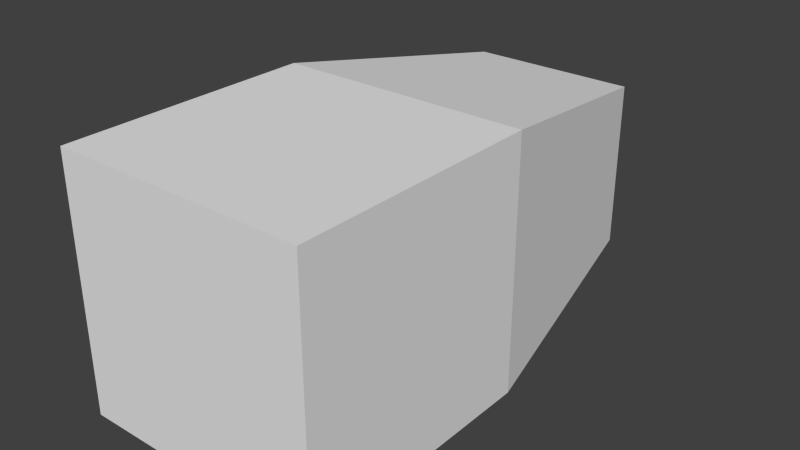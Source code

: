 # Source: Thrusters.blend  (saved by Blender 2.76.0; exported with 4.5.12 LTS)
import bpy
from mathutils import Matrix  # noqa: F401  (used for matrix-valued properties, if any)

bpy.ops.wm.read_factory_settings(use_empty=True)
scene = bpy.context.scene
scene.name = 'Scene'

# ---- collections
col_collection_1 = bpy.data.collections.new('Collection 1'); scene.collection.children.link(col_collection_1)
col_collection_2 = bpy.data.collections.new('Collection 2'); scene.collection.children.link(col_collection_2)
col_collection_2.hide_render = True
col_collection_2.hide_viewport = True

# ---- materials (node trees are filled in below, after node groups)
mat_thruster = bpy.data.materials.new('Thruster')
mat_thruster.alpha_threshold = 0.0
mat_thruster.use_transparent_shadow = False
mat_thruster.diffuse_color = (1.0, 1.0, 1.0, 1.0)
mat_thruster.roughness = 0.5
mat_thruster.specular_intensity = 0.0
mat_hullmain = bpy.data.materials.new('HullMain')
mat_hullmain.alpha_threshold = 0.0
mat_hullmain.use_transparent_shadow = False
mat_hullmain.roughness = 0.5
mat_hullmain.specular_intensity = 0.0
mat_hullmain.line_color = (0.0, 0.0, 0.0, 1.0)

# ---- material node trees

# ---- world
world_world = bpy.data.worlds.new('World'); scene.world = world_world
world_world.color = (0.05088, 0.05088, 0.05088)
world_world.use_sun_shadow = False
world_world.sun_shadow_jitter_overblur = 0.0
world_world.cycles.sampling_method = 'MANUAL'
world_world.cycles.sample_map_resolution = 256

# ---- meshes
me_thrustermainburn = bpy.data.meshes.new('ThrusterMainBurn')
me_thrustermainburn.from_pydata([(-0.3362, -0.1051, -0.3362), (-0.3362, -0.1051, 0.3362), (-0.3924, 0.1051, -0.3924), (-0.3924, 0.1051, 0.3924), (0.3362, -0.1051, -0.3362), (0.3362, -0.1051, 0.3362), (0.3924, 0.1051, -0.3924), (0.3924, 0.1051, 0.3924), (-0.3271, 0.2701, 0.3271), (-0.3271, 0.2701, -0.3271), (0.3271, 0.2701, 0.3271), (0.3271, 0.2701, -0.3271), (-0.1045, 1.971, 0.1045), (-0.1045, 1.971, -0.1045), (0.1045, 1.971, 0.1045), (0.1045, 1.971, -0.1045)], [], [(1, 3, 2, 0), (7, 6, 11, 10), (7, 5, 4, 6), (5, 1, 0, 4), (0, 2, 6, 4), (5, 7, 3, 1), (10, 11, 15, 14), (6, 2, 9, 11), (3, 7, 10, 8), (2, 3, 8, 9), (12, 14, 15, 13), (9, 8, 12, 13), (11, 9, 13, 15), (8, 10, 14, 12)])
me_thrustermainburn.materials.append(mat_thruster)
me_thrustermainburn.use_remesh_preserve_volume = False
me_thrustermainburn.use_remesh_preserve_attributes = False
me_thrustermainburn.use_mirror_vertex_groups = False
me_thrustermainburn.update()
me_thrustermain = bpy.data.meshes.new('ThrusterMain')
me_thrustermain.from_pydata([(1.0, 1.0, -1.0), (1.0, -1.0, -1.0), (-1.0, -1.0, -1.0), (-1.0, 1.0, -1.0), (1.0, 1.0, 1.0), (1.0, -1.0, 1.0), (-1.0, -1.0, 1.0), (-1.0, 1.0, 1.0), (0.6695, 2.92, -0.6695), (-0.6695, 2.92, -0.6695), (0.6695, 2.92, 0.6695), (-0.6695, 2.92, 0.6695), (0.4955, 1.027, -0.4955), (-0.4955, 1.027, -0.4955), (0.4955, 1.027, 0.4955), (-0.4955, 1.027, 0.4955)], [], [(0, 1, 2, 3), (4, 7, 6, 5), (0, 4, 5, 1), (1, 5, 6, 2), (2, 6, 7, 3), (4, 0, 8, 10), (11, 10, 14, 15), (7, 4, 10, 11), (3, 7, 11, 9), (0, 3, 9, 8), (14, 12, 13, 15), (10, 8, 12, 14), (9, 11, 15, 13), (8, 9, 13, 12)])
me_thrustermain.polygons.foreach_set('material_index', [0, 0, 0, 0, 0, 0, 0, 0, 0, 0, 1, 0, 0, 0])
me_thrustermain.materials.append(mat_hullmain)
me_thrustermain.materials.append(mat_thruster)
me_thrustermain.use_remesh_preserve_volume = False
me_thrustermain.use_remesh_preserve_attributes = False
me_thrustermain.use_mirror_vertex_groups = False
me_thrustermain.update()
me_thrustermain_001 = bpy.data.meshes.new('ThrusterMain.001')
me_thrustermain_001.from_pydata([(1.0, -1.0, 1.0), (1.0, 1.0, 1.0), (-1.0, 1.0, 1.0), (-1.0, -1.0, 1.0), (-1.0, -1.0, -1.0), (1.0, -1.0, -1.0), (1.0, 1.0, -1.0), (-0.22, 1.0, -0.22), (-0.38, 1.0, -0.22), (-0.38, 1.0, 0.22), (-0.82, 1.0, 0.22), (-0.82, 1.0, -0.22), (-1.0, 1.0, -1.0), (0.82, 1.0, 0.22), (0.38, 1.0, 0.22), (0.38, 1.0, -0.22), (0.22, 1.0, -0.22), (0.22, 1.0, 0.22), (-0.22, 1.0, 0.22), (0.82, 1.0, -0.22), (-0.191, 0.8913, 0.191), (-0.191, 0.8913, -0.191), (0.191, 0.8913, -0.191), (0.191, 0.8913, 0.191), (0.409, 0.8913, 0.191), (0.409, 0.8913, -0.191), (0.791, 0.8913, -0.191), (0.791, 0.8913, 0.191), (-0.791, 0.8913, 0.191), (-0.791, 0.8913, -0.191), (-0.409, 0.8913, -0.191), (-0.409, 0.8913, 0.191)], [], [(0, 1, 2, 3), (0, 3, 4, 5), (1, 0, 5, 6), (7, 8, 9, 10, 11, 12, 2, 1, 13, 14, 15, 16, 17, 18), (7, 16, 15, 19, 13, 1, 6, 12, 11, 8), (3, 2, 12, 4), (4, 12, 6, 5), (7, 18, 20, 21), (16, 7, 21, 22), (23, 22, 21, 20), (18, 17, 23, 20), (17, 16, 22, 23), (15, 14, 24, 25), (19, 15, 25, 26), (27, 26, 25, 24), (14, 13, 27, 24), (13, 19, 26, 27), (11, 10, 28, 29), (8, 11, 29, 30), (31, 30, 29, 28), (10, 9, 31, 28), (9, 8, 30, 31)])
me_thrustermain_001.polygons.foreach_set('material_index', [0, 0, 0, 0, 0, 0, 0, 0, 0, 1, 0, 0, 0, 0, 1, 0, 0, 0, 0, 1, 0, 0])
me_thrustermain_001.materials.append(mat_hullmain)
me_thrustermain_001.materials.append(mat_thruster)
me_thrustermain_001.use_remesh_preserve_volume = False
me_thrustermain_001.use_remesh_preserve_attributes = False
me_thrustermain_001.use_mirror_vertex_groups = False
me_thrustermain_001.update()
me_thrustermaneuverburn = bpy.data.meshes.new('ThrusterManeuverBurn')
me_thrustermaneuverburn.from_pydata([(-0.1731, -0.003997, -0.1731), (-0.1731, -0.003997, 0.1731), (-0.202, 0.1042, -0.202), (-0.202, 0.1042, 0.202), (0.1731, -0.003997, -0.1731), (0.1731, -0.003997, 0.1731), (0.202, 0.1042, -0.202), (0.202, 0.1042, 0.202), (-0.1684, 0.1892, 0.1684), (-0.1684, 0.1892, -0.1684), (0.1684, 0.1892, 0.1684), (0.1684, 0.1892, -0.1684), (-0.05382, 1.065, 0.05382), (-0.05382, 1.065, -0.05382), (0.05382, 1.065, 0.05382), (0.05382, 1.065, -0.05382), (0.4269, -0.003997, -0.1731), (0.4269, -0.003997, 0.1731), (0.398, 0.1042, -0.202), (0.398, 0.1042, 0.202), (0.7731, -0.003997, -0.1731), (0.7731, -0.003997, 0.1731), (0.802, 0.1042, -0.202), (0.802, 0.1042, 0.202), (0.4316, 0.1892, 0.1684), (0.4316, 0.1892, -0.1684), (0.7684, 0.1892, 0.1684), (0.7684, 0.1892, -0.1684), (0.5462, 1.065, 0.05382), (0.5462, 1.065, -0.05382), (0.6538, 1.065, 0.05382), (0.6538, 1.065, -0.05382), (-0.7731, -0.003997, -0.1731), (-0.7731, -0.003997, 0.1731), (-0.802, 0.1042, -0.202), (-0.802, 0.1042, 0.202), (-0.4269, -0.003997, -0.1731), (-0.4269, -0.003997, 0.1731), (-0.398, 0.1042, -0.202), (-0.398, 0.1042, 0.202), (-0.7684, 0.1892, 0.1684), (-0.7684, 0.1892, -0.1684), (-0.4316, 0.1892, 0.1684), (-0.4316, 0.1892, -0.1684), (-0.6538, 1.065, 0.05382), (-0.6538, 1.065, -0.05382), (-0.5462, 1.065, 0.05382), (-0.5462, 1.065, -0.05382)], [], [(1, 3, 2, 0), (7, 6, 11, 10), (7, 5, 4, 6), (5, 1, 0, 4), (0, 2, 6, 4), (5, 7, 3, 1), (10, 11, 15, 14), (6, 2, 9, 11), (3, 7, 10, 8), (2, 3, 8, 9), (12, 14, 15, 13), (9, 8, 12, 13), (11, 9, 13, 15), (8, 10, 14, 12), (17, 19, 18, 16), (23, 22, 27, 26), (23, 21, 20, 22), (21, 17, 16, 20), (16, 18, 22, 20), (21, 23, 19, 17), (26, 27, 31, 30), (22, 18, 25, 27), (19, 23, 26, 24), (18, 19, 24, 25), (28, 30, 31, 29), (25, 24, 28, 29), (27, 25, 29, 31), (24, 26, 30, 28), (33, 35, 34, 32), (39, 38, 43, 42), (39, 37, 36, 38), (37, 33, 32, 36), (32, 34, 38, 36), (37, 39, 35, 33), (42, 43, 47, 46), (38, 34, 41, 43), (35, 39, 42, 40), (34, 35, 40, 41), (44, 46, 47, 45), (41, 40, 44, 45), (43, 41, 45, 47), (40, 42, 46, 44)])
me_thrustermaneuverburn.materials.append(mat_thruster)
me_thrustermaneuverburn.use_remesh_preserve_volume = False
me_thrustermaneuverburn.use_remesh_preserve_attributes = False
me_thrustermaneuverburn.use_mirror_vertex_groups = False
me_thrustermaneuverburn.update()

# ---- objects
ob_thrustermainburn = bpy.data.objects.new('ThrusterMainBurn', me_thrustermainburn)
ob_thrustermain = bpy.data.objects.new('ThrusterMain', me_thrustermain)
ob_thrustermain_001 = bpy.data.objects.new('ThrusterMain.001', me_thrustermain_001)
ob_thrustermaneuverburn = bpy.data.objects.new('ThrusterManeuverBurn', me_thrustermaneuverburn)

# ---- transforms, parenting, visibility, modifiers, constraints
ob_thrustermainburn.location = (0.0, 1.047, 0.0)
ob_thrustermainburn.lineart.crease_threshold = 0.0
ob_thrustermain.location = (0.0, 0.0, 0.0)
ob_thrustermain.lock_rotations_4d = False
ob_thrustermain.empty_display_type = 'ARROWS'
ob_thrustermain.lineart.crease_threshold = 0.0
ob_thrustermain_001.location = (0.0, 0.0, 0.0)
ob_thrustermain_001.lock_rotations_4d = False
ob_thrustermain_001.empty_display_type = 'ARROWS'
ob_thrustermain_001.lineart.crease_threshold = 0.0
ob_thrustermaneuverburn.location = (0.0, 0.9173, 0.0)
ob_thrustermaneuverburn.lineart.crease_threshold = 0.0

# ---- collection membership
col_collection_1.objects.link(ob_thrustermainburn)
col_collection_1.objects.link(ob_thrustermain)
col_collection_2.objects.link(ob_thrustermain_001)
col_collection_2.objects.link(ob_thrustermaneuverburn)

# ---- scene / render settings (as saved in the file)
scene.frame_start = 1; scene.frame_end = 250; scene.frame_set(1)
scene.render.engine = 'BLENDER_EEVEE_NEXT'
scene.render.resolution_percentage = 50
scene.render.dither_intensity = 0.0
scene.cycles.use_denoising = False
scene.cycles.samples = 10
scene.cycles.sampling_pattern = 'TABULATED_SOBOL'
scene.cycles.light_sampling_threshold = 0.0
scene.cycles.use_adaptive_sampling = False
scene.cycles.use_light_tree = False
scene.cycles.blur_glossy = 0.0
scene.cycles.pixel_filter_type = 'GAUSSIAN'
scene.cycles.sample_clamp_indirect = 0.0
scene.view_settings.view_transform = 'Standard'
bpy.context.view_layer.update()

# ---- added for rendering (the .blend has no active camera and no usable light): camera, sun
cam_auto = bpy.data.cameras.new('AutoCamera')
cam_auto.lens = 50.0
cam_auto.sensor_width = 36.0
cam_auto.clip_end = 1000.0
ob_auto_camera = bpy.data.objects.new('AutoCamera', cam_auto)
scene.collection.objects.link(ob_auto_camera)
ob_auto_camera.location = (4.54624, -4.44651, 3.63699)
ob_auto_camera.rotation_euler = (1.09748, -7.21219e-08, 0.694738)
scene.camera = ob_auto_camera
light_auto_sun = bpy.data.lights.new('AutoSun', 'SUN')
light_auto_sun.energy = 3.0
light_auto_sun.angle = 0.0523599
ob_auto_sun = bpy.data.objects.new('AutoSun', light_auto_sun)
scene.collection.objects.link(ob_auto_sun)
ob_auto_sun.rotation_euler = (0.872665, 0.174533, 0.523599)
bpy.context.view_layer.update()
